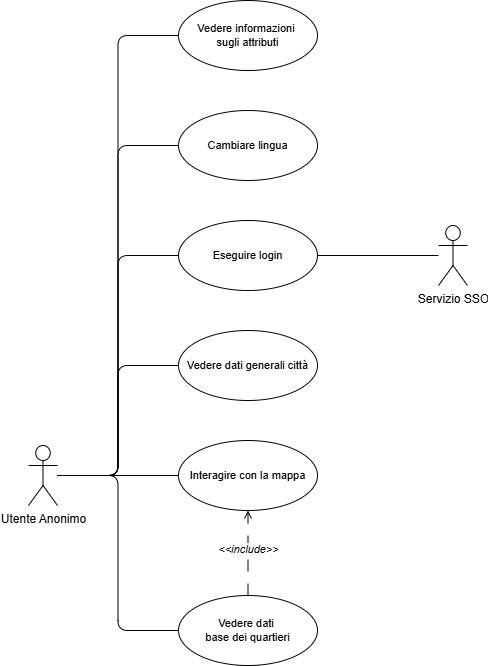

The diagram above was exported from draw.io. Its source (the exported page's mxGraphModel, read from the mxfile embedded in the PNG):
<mxGraphModel dx="1424" dy="2404" grid="1" gridSize="10" guides="1" tooltips="1" connect="1" arrows="1" fold="1" page="1" pageScale="1" pageWidth="2336" pageHeight="1654" background="#FFFFFF" math="0" shadow="0">
  <root>
    <mxCell id="0" />
    <mxCell id="1" parent="0" />
    <mxCell id="-2RcrA3FqxrDxSaevGkY-1" style="edgeStyle=orthogonalEdgeStyle;shape=connector;curved=0;rounded=1;orthogonalLoop=1;jettySize=auto;html=1;entryX=0;entryY=0.5;entryDx=0;entryDy=0;strokeColor=default;align=center;verticalAlign=middle;fontFamily=Helvetica;fontSize=11;fontColor=default;labelBackgroundColor=default;endArrow=none;endFill=0;" parent="1" source="-2RcrA3FqxrDxSaevGkY-7" target="-2RcrA3FqxrDxSaevGkY-11" edge="1">
      <mxGeometry relative="1" as="geometry" />
    </mxCell>
    <mxCell id="-2RcrA3FqxrDxSaevGkY-2" style="edgeStyle=orthogonalEdgeStyle;shape=connector;curved=0;rounded=1;orthogonalLoop=1;jettySize=auto;html=1;entryX=0;entryY=0.5;entryDx=0;entryDy=0;strokeColor=default;align=center;verticalAlign=middle;fontFamily=Helvetica;fontSize=11;fontColor=default;labelBackgroundColor=default;endArrow=none;endFill=0;" parent="1" source="-2RcrA3FqxrDxSaevGkY-7" target="-2RcrA3FqxrDxSaevGkY-8" edge="1">
      <mxGeometry relative="1" as="geometry" />
    </mxCell>
    <mxCell id="-2RcrA3FqxrDxSaevGkY-3" style="edgeStyle=orthogonalEdgeStyle;shape=connector;curved=0;rounded=1;orthogonalLoop=1;jettySize=auto;html=1;entryX=0;entryY=0.5;entryDx=0;entryDy=0;strokeColor=default;align=center;verticalAlign=middle;fontFamily=Helvetica;fontSize=11;fontColor=default;labelBackgroundColor=default;endArrow=none;endFill=0;" parent="1" source="-2RcrA3FqxrDxSaevGkY-7" target="-2RcrA3FqxrDxSaevGkY-12" edge="1">
      <mxGeometry relative="1" as="geometry" />
    </mxCell>
    <mxCell id="-2RcrA3FqxrDxSaevGkY-4" style="edgeStyle=orthogonalEdgeStyle;shape=connector;curved=0;rounded=1;orthogonalLoop=1;jettySize=auto;html=1;entryX=0;entryY=0.5;entryDx=0;entryDy=0;strokeColor=default;align=center;verticalAlign=middle;fontFamily=Helvetica;fontSize=11;fontColor=default;labelBackgroundColor=default;endArrow=none;endFill=0;" parent="1" source="-2RcrA3FqxrDxSaevGkY-7" target="-2RcrA3FqxrDxSaevGkY-9" edge="1">
      <mxGeometry relative="1" as="geometry" />
    </mxCell>
    <mxCell id="-2RcrA3FqxrDxSaevGkY-5" style="edgeStyle=orthogonalEdgeStyle;shape=connector;curved=0;rounded=1;orthogonalLoop=1;jettySize=auto;html=1;entryX=0;entryY=0.5;entryDx=0;entryDy=0;strokeColor=default;align=center;verticalAlign=middle;fontFamily=Helvetica;fontSize=11;fontColor=default;labelBackgroundColor=default;endArrow=none;endFill=0;" parent="1" source="-2RcrA3FqxrDxSaevGkY-7" target="-2RcrA3FqxrDxSaevGkY-16" edge="1">
      <mxGeometry relative="1" as="geometry" />
    </mxCell>
    <mxCell id="-2RcrA3FqxrDxSaevGkY-6" style="edgeStyle=orthogonalEdgeStyle;rounded=1;orthogonalLoop=1;jettySize=auto;html=1;curved=0;endArrow=none;endFill=0;" parent="1" source="-2RcrA3FqxrDxSaevGkY-7" target="-2RcrA3FqxrDxSaevGkY-13" edge="1">
      <mxGeometry relative="1" as="geometry" />
    </mxCell>
    <mxCell id="-2RcrA3FqxrDxSaevGkY-7" value="Utente Anonimo" style="shape=umlActor;verticalLabelPosition=bottom;verticalAlign=top;html=1;outlineConnect=0;" parent="1" vertex="1">
      <mxGeometry x="1620" y="440" width="29" height="60" as="geometry" />
    </mxCell>
    <mxCell id="-2RcrA3FqxrDxSaevGkY-8" value="Cambiare lingua" style="ellipse;whiteSpace=wrap;html=1;fontFamily=Helvetica;fontSize=11;fontColor=default;labelBackgroundColor=default;" parent="1" vertex="1">
      <mxGeometry x="1770" y="105" width="139" height="70" as="geometry" />
    </mxCell>
    <mxCell id="-2RcrA3FqxrDxSaevGkY-9" value="Vedere dati generali città" style="ellipse;whiteSpace=wrap;html=1;fontFamily=Helvetica;fontSize=11;fontColor=default;labelBackgroundColor=default;" parent="1" vertex="1">
      <mxGeometry x="1770" y="325" width="139" height="70" as="geometry" />
    </mxCell>
    <mxCell id="-2RcrA3FqxrDxSaevGkY-10" value="&lt;i style=&quot;&quot;&gt;&amp;lt;&amp;lt;include&amp;gt;&amp;gt;&lt;/i&gt;" style="edgeStyle=orthogonalEdgeStyle;shape=connector;curved=0;rounded=1;orthogonalLoop=1;jettySize=auto;html=1;strokeColor=default;align=center;verticalAlign=middle;fontFamily=Helvetica;fontSize=11;fontColor=default;labelBackgroundColor=default;endArrow=open;endFill=0;startArrow=none;startFill=0;dashed=1;dashPattern=12 12;" parent="1" source="-2RcrA3FqxrDxSaevGkY-11" target="-2RcrA3FqxrDxSaevGkY-13" edge="1">
      <mxGeometry x="0.084" relative="1" as="geometry">
        <mxPoint as="offset" />
      </mxGeometry>
    </mxCell>
    <mxCell id="-2RcrA3FqxrDxSaevGkY-11" value="Vedere dati&amp;nbsp;&lt;div&gt;base dei quartieri&lt;/div&gt;" style="ellipse;whiteSpace=wrap;html=1;fontFamily=Helvetica;fontSize=11;fontColor=default;labelBackgroundColor=default;" parent="1" vertex="1">
      <mxGeometry x="1770" y="590" width="139" height="70" as="geometry" />
    </mxCell>
    <mxCell id="-2RcrA3FqxrDxSaevGkY-12" value="Eseguire login" style="ellipse;whiteSpace=wrap;html=1;fontFamily=Helvetica;fontSize=11;fontColor=default;labelBackgroundColor=default;" parent="1" vertex="1">
      <mxGeometry x="1770" y="215" width="139" height="70" as="geometry" />
    </mxCell>
    <mxCell id="-2RcrA3FqxrDxSaevGkY-13" value="Interagire con la mappa" style="ellipse;whiteSpace=wrap;html=1;fontFamily=Helvetica;fontSize=11;fontColor=default;labelBackgroundColor=default;" parent="1" vertex="1">
      <mxGeometry x="1770" y="435" width="139" height="70" as="geometry" />
    </mxCell>
    <mxCell id="-2RcrA3FqxrDxSaevGkY-14" style="edgeStyle=orthogonalEdgeStyle;rounded=1;orthogonalLoop=1;jettySize=auto;html=1;entryX=1;entryY=0.5;entryDx=0;entryDy=0;curved=0;endArrow=none;endFill=0;" parent="1" source="-2RcrA3FqxrDxSaevGkY-15" target="-2RcrA3FqxrDxSaevGkY-12" edge="1">
      <mxGeometry relative="1" as="geometry" />
    </mxCell>
    <mxCell id="-2RcrA3FqxrDxSaevGkY-15" value="Servizio SSO" style="shape=umlActor;verticalLabelPosition=bottom;verticalAlign=top;html=1;" parent="1" vertex="1">
      <mxGeometry x="2030" y="220" width="29" height="60" as="geometry" />
    </mxCell>
    <mxCell id="-2RcrA3FqxrDxSaevGkY-16" value="Vedere informazioni&amp;nbsp;&lt;div&gt;sugli attributi&lt;/div&gt;" style="ellipse;whiteSpace=wrap;html=1;fontFamily=Helvetica;fontSize=11;fontColor=default;labelBackgroundColor=default;" parent="1" vertex="1">
      <mxGeometry x="1770" y="-5" width="139" height="70" as="geometry" />
    </mxCell>
  </root>
</mxGraphModel>